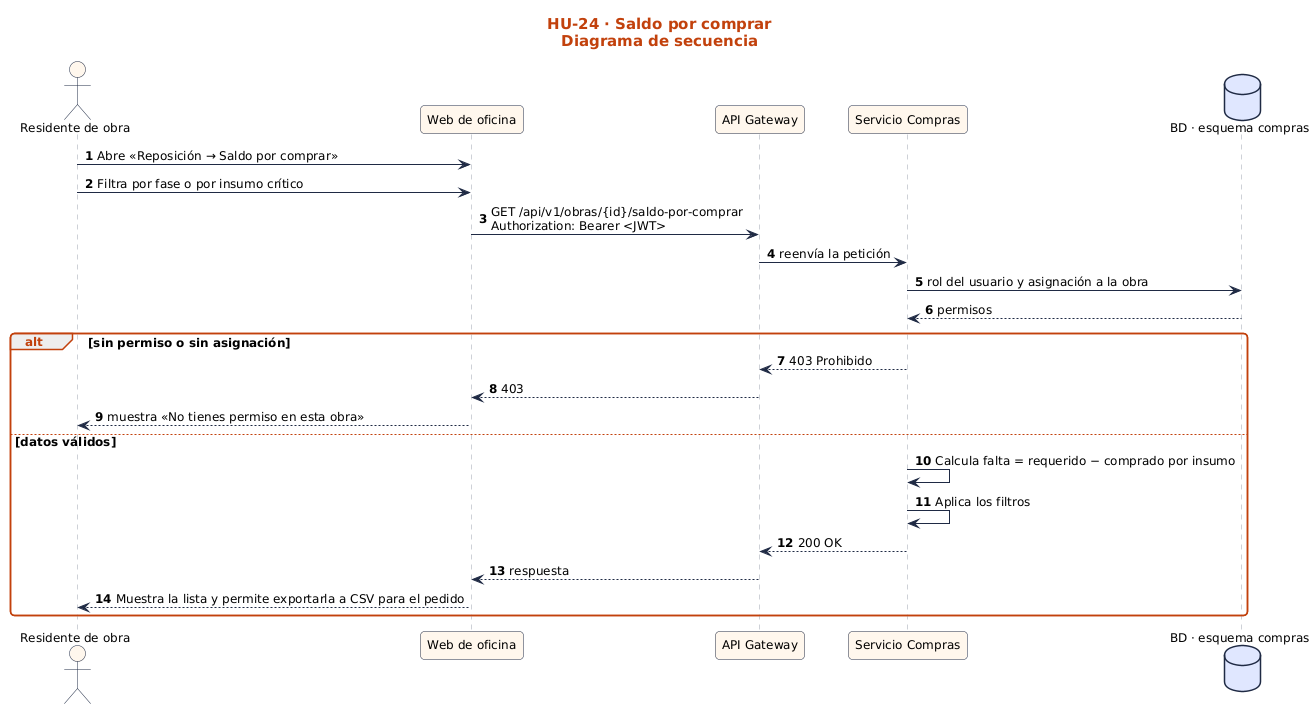

The diagram above was rendered by PlantUML. Its source (embedded in the PNG):
@startuml
!include ../../estilo.iuml
title HU-24 · Saldo por comprar\nDiagrama de secuencia
autonumber
actor "Residente de obra" as U
participant "Web de oficina" as UI
participant "API Gateway" as GW
participant "Servicio Compras" as S
database "BD · esquema compras" as BD
U -> UI : Abre «Reposición → Saldo por comprar»
U -> UI : Filtra por fase o por insumo crítico
UI -> GW : GET /api/v1/obras/{id}/saldo-por-comprar\nAuthorization: Bearer <JWT>
GW -> S : reenvía la petición
S -> BD : rol del usuario y asignación a la obra
BD --> S : permisos
alt sin permiso o sin asignación
  S --> GW : 403 Prohibido
  GW --> UI : 403
  UI --> U : muestra «No tienes permiso en esta obra»
else datos válidos
  S -> S : Calcula falta = requerido − comprado por insumo
  S -> S : Aplica los filtros
  S --> GW : 200 OK
  GW --> UI : respuesta
  UI --> U : Muestra la lista y permite exportarla a CSV para el pedido
end
@enduml